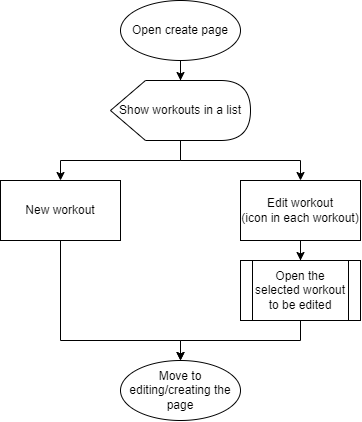

The diagram above was exported from draw.io. Its source (the exported page's mxGraphModel, read from the mxfile embedded in the PNG):
<mxGraphModel dx="750" dy="447" grid="1" gridSize="10" guides="1" tooltips="1" connect="1" arrows="1" fold="1" page="1" pageScale="1" pageWidth="827" pageHeight="1169" math="0" shadow="0">
  <root>
    <mxCell id="0" />
    <mxCell id="1" parent="0" />
    <mxCell id="4rxG0nFGSkldGs9LF5qT-5" value="" style="edgeStyle=orthogonalEdgeStyle;rounded=0;orthogonalLoop=1;jettySize=auto;html=1;" edge="1" parent="1" source="4rxG0nFGSkldGs9LF5qT-1" target="4rxG0nFGSkldGs9LF5qT-4">
      <mxGeometry relative="1" as="geometry" />
    </mxCell>
    <mxCell id="4rxG0nFGSkldGs9LF5qT-1" value="Open create page" style="ellipse;whiteSpace=wrap;html=1;" vertex="1" parent="1">
      <mxGeometry x="340" y="60" width="120" height="60" as="geometry" />
    </mxCell>
    <mxCell id="4rxG0nFGSkldGs9LF5qT-7" value="" style="edgeStyle=orthogonalEdgeStyle;rounded=0;orthogonalLoop=1;jettySize=auto;html=1;" edge="1" parent="1" source="4rxG0nFGSkldGs9LF5qT-4" target="4rxG0nFGSkldGs9LF5qT-6">
      <mxGeometry relative="1" as="geometry" />
    </mxCell>
    <mxCell id="4rxG0nFGSkldGs9LF5qT-9" value="" style="edgeStyle=orthogonalEdgeStyle;rounded=0;orthogonalLoop=1;jettySize=auto;html=1;" edge="1" parent="1" source="4rxG0nFGSkldGs9LF5qT-4" target="4rxG0nFGSkldGs9LF5qT-8">
      <mxGeometry relative="1" as="geometry" />
    </mxCell>
    <mxCell id="4rxG0nFGSkldGs9LF5qT-4" value="Show workouts in a list" style="shape=display;whiteSpace=wrap;html=1;" vertex="1" parent="1">
      <mxGeometry x="330" y="140" width="140" height="60" as="geometry" />
    </mxCell>
    <mxCell id="4rxG0nFGSkldGs9LF5qT-6" value="New workout" style="whiteSpace=wrap;html=1;" vertex="1" parent="1">
      <mxGeometry x="220" y="240" width="120" height="60" as="geometry" />
    </mxCell>
    <mxCell id="4rxG0nFGSkldGs9LF5qT-14" value="" style="edgeStyle=orthogonalEdgeStyle;rounded=0;orthogonalLoop=1;jettySize=auto;html=1;" edge="1" parent="1" source="4rxG0nFGSkldGs9LF5qT-8" target="4rxG0nFGSkldGs9LF5qT-13">
      <mxGeometry relative="1" as="geometry" />
    </mxCell>
    <mxCell id="4rxG0nFGSkldGs9LF5qT-8" value="Edit workout&lt;br&gt;(icon in each workout)" style="whiteSpace=wrap;html=1;" vertex="1" parent="1">
      <mxGeometry x="460" y="240" width="120" height="60" as="geometry" />
    </mxCell>
    <mxCell id="4rxG0nFGSkldGs9LF5qT-13" value="Open the selected workout to be edited" style="shape=process;whiteSpace=wrap;html=1;backgroundOutline=1;" vertex="1" parent="1">
      <mxGeometry x="460" y="320" width="120" height="60" as="geometry" />
    </mxCell>
    <mxCell id="4rxG0nFGSkldGs9LF5qT-15" value="Move to editing/creating the page" style="ellipse;whiteSpace=wrap;html=1;" vertex="1" parent="1">
      <mxGeometry x="340" y="420" width="120" height="60" as="geometry" />
    </mxCell>
    <mxCell id="4rxG0nFGSkldGs9LF5qT-16" value="" style="endArrow=classic;html=1;rounded=0;entryX=0.5;entryY=0;entryDx=0;entryDy=0;exitX=0.5;exitY=1;exitDx=0;exitDy=0;" edge="1" parent="1" source="4rxG0nFGSkldGs9LF5qT-13" target="4rxG0nFGSkldGs9LF5qT-15">
      <mxGeometry width="50" height="50" relative="1" as="geometry">
        <mxPoint x="390" y="310" as="sourcePoint" />
        <mxPoint x="440" y="260" as="targetPoint" />
        <Array as="points">
          <mxPoint x="520" y="400" />
          <mxPoint x="400" y="400" />
        </Array>
      </mxGeometry>
    </mxCell>
    <mxCell id="4rxG0nFGSkldGs9LF5qT-17" value="" style="endArrow=classic;html=1;rounded=0;exitX=0.5;exitY=1;exitDx=0;exitDy=0;" edge="1" parent="1" source="4rxG0nFGSkldGs9LF5qT-6">
      <mxGeometry width="50" height="50" relative="1" as="geometry">
        <mxPoint x="390" y="310" as="sourcePoint" />
        <mxPoint x="400" y="420" as="targetPoint" />
        <Array as="points">
          <mxPoint x="280" y="400" />
          <mxPoint x="400" y="400" />
        </Array>
      </mxGeometry>
    </mxCell>
  </root>
</mxGraphModel>